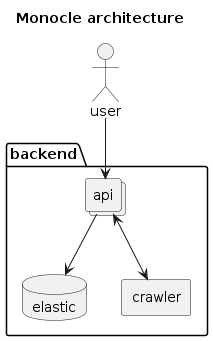

The diagram above was rendered by PlantUML. Its source (embedded in the PNG):
@startuml
title Monocle architecture

package "backend" {
  database "elastic" as Datastore
  collections "api" as Api
  agent "crawler" as Worker
}
actor user as User

Api --> Datastore
Api <--> Worker
User --> Api
@enduml